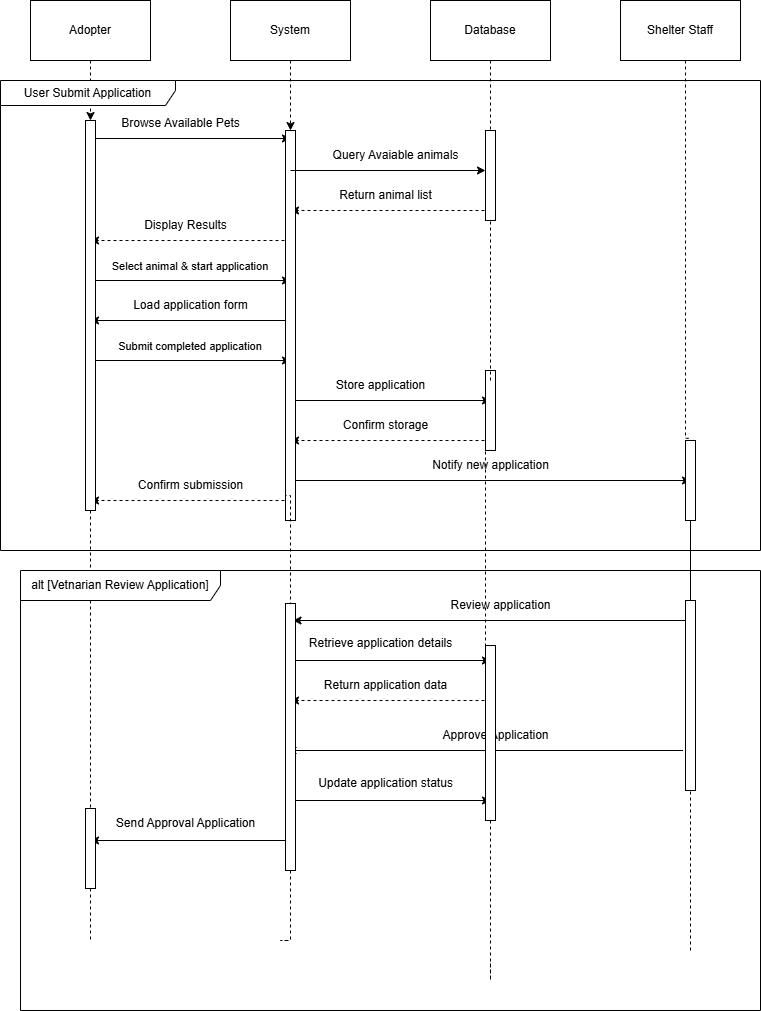

The diagram above was exported from draw.io. Its source (the exported page's mxGraphModel, read from the mxfile embedded in the PNG):
<mxGraphModel dx="1110" dy="665" grid="1" gridSize="10" guides="1" tooltips="1" connect="1" arrows="1" fold="1" page="1" pageScale="1" pageWidth="850" pageHeight="1100" math="0" shadow="0">
  <root>
    <mxCell id="0" />
    <mxCell id="1" parent="0" />
    <mxCell id="NP4GD-wZ4fwhre2b1HlG-6" style="edgeStyle=orthogonalEdgeStyle;rounded=0;orthogonalLoop=1;jettySize=auto;html=1;endArrow=none;endFill=0;dashed=1;" parent="1" source="2PY3-Q0wL5uBFMgusLwm-1" edge="1">
      <mxGeometry relative="1" as="geometry">
        <mxPoint x="110" y="1010" as="targetPoint" />
        <Array as="points">
          <mxPoint x="110" y="680" />
          <mxPoint x="110" y="680" />
        </Array>
      </mxGeometry>
    </mxCell>
    <mxCell id="NP4GD-wZ4fwhre2b1HlG-1" value="Adopter" style="rounded=0;whiteSpace=wrap;html=1;" parent="1" vertex="1">
      <mxGeometry x="50" y="70" width="120" height="60" as="geometry" />
    </mxCell>
    <mxCell id="NP4GD-wZ4fwhre2b1HlG-2" value="System" style="rounded=0;whiteSpace=wrap;html=1;" parent="1" vertex="1">
      <mxGeometry x="250" y="70" width="120" height="60" as="geometry" />
    </mxCell>
    <mxCell id="2PY3-Q0wL5uBFMgusLwm-26" style="edgeStyle=orthogonalEdgeStyle;rounded=0;orthogonalLoop=1;jettySize=auto;html=1;dashed=1;" edge="1" parent="1" source="NP4GD-wZ4fwhre2b1HlG-3">
      <mxGeometry relative="1" as="geometry">
        <mxPoint x="510" y="210" as="targetPoint" />
      </mxGeometry>
    </mxCell>
    <mxCell id="NP4GD-wZ4fwhre2b1HlG-3" value="Database" style="rounded=0;whiteSpace=wrap;html=1;" parent="1" vertex="1">
      <mxGeometry x="450" y="70" width="120" height="60" as="geometry" />
    </mxCell>
    <mxCell id="NP4GD-wZ4fwhre2b1HlG-4" value="Shelter Staff" style="rounded=0;whiteSpace=wrap;html=1;" parent="1" vertex="1">
      <mxGeometry x="640" y="70" width="120" height="60" as="geometry" />
    </mxCell>
    <mxCell id="NP4GD-wZ4fwhre2b1HlG-7" style="edgeStyle=orthogonalEdgeStyle;rounded=0;orthogonalLoop=1;jettySize=auto;html=1;endArrow=none;endFill=0;dashed=1;" parent="1" edge="1" source="2PY3-Q0wL5uBFMgusLwm-20">
      <mxGeometry relative="1" as="geometry">
        <mxPoint x="310" y="1010" as="targetPoint" />
        <mxPoint x="310" y="130" as="sourcePoint" />
        <Array as="points">
          <mxPoint x="310" y="1010" />
          <mxPoint x="300" y="1010" />
        </Array>
      </mxGeometry>
    </mxCell>
    <mxCell id="NP4GD-wZ4fwhre2b1HlG-8" style="edgeStyle=orthogonalEdgeStyle;rounded=0;orthogonalLoop=1;jettySize=auto;html=1;dashed=1;endArrow=none;endFill=0;" parent="1" edge="1" source="2PY3-Q0wL5uBFMgusLwm-23">
      <mxGeometry relative="1" as="geometry">
        <mxPoint x="510" y="1030" as="targetPoint" />
        <mxPoint x="510" y="130" as="sourcePoint" />
        <Array as="points">
          <mxPoint x="510" y="1050" />
        </Array>
      </mxGeometry>
    </mxCell>
    <mxCell id="NP4GD-wZ4fwhre2b1HlG-10" value="" style="endArrow=classic;html=1;rounded=0;" parent="1" edge="1" source="2PY3-Q0wL5uBFMgusLwm-8">
      <mxGeometry width="50" height="50" relative="1" as="geometry">
        <mxPoint x="310" y="240" as="sourcePoint" />
        <mxPoint x="510" y="240" as="targetPoint" />
      </mxGeometry>
    </mxCell>
    <mxCell id="NP4GD-wZ4fwhre2b1HlG-11" value="Browse Available Pets" style="text;html=1;align=center;verticalAlign=middle;resizable=0;points=[];autosize=1;strokeColor=none;fillColor=none;" parent="1" vertex="1">
      <mxGeometry x="130" y="178" width="140" height="30" as="geometry" />
    </mxCell>
    <mxCell id="NP4GD-wZ4fwhre2b1HlG-12" value="Query Avaiable animals" style="text;html=1;align=center;verticalAlign=middle;resizable=0;points=[];autosize=1;strokeColor=none;fillColor=none;" parent="1" vertex="1">
      <mxGeometry x="340" y="210" width="150" height="30" as="geometry" />
    </mxCell>
    <mxCell id="NP4GD-wZ4fwhre2b1HlG-14" value="Return animal list" style="text;html=1;align=center;verticalAlign=middle;resizable=0;points=[];autosize=1;strokeColor=none;fillColor=none;" parent="1" vertex="1">
      <mxGeometry x="345" y="250" width="120" height="30" as="geometry" />
    </mxCell>
    <mxCell id="NP4GD-wZ4fwhre2b1HlG-16" value="" style="endArrow=classic;html=1;rounded=0;" parent="1" edge="1">
      <mxGeometry width="50" height="50" relative="1" as="geometry">
        <mxPoint x="110" y="208" as="sourcePoint" />
        <mxPoint x="310" y="208" as="targetPoint" />
      </mxGeometry>
    </mxCell>
    <mxCell id="NP4GD-wZ4fwhre2b1HlG-17" value="" style="endArrow=classic;html=1;rounded=0;dashed=1;" parent="1" edge="1">
      <mxGeometry width="50" height="50" relative="1" as="geometry">
        <mxPoint x="510" y="280" as="sourcePoint" />
        <mxPoint x="310" y="280" as="targetPoint" />
        <Array as="points" />
      </mxGeometry>
    </mxCell>
    <mxCell id="NP4GD-wZ4fwhre2b1HlG-18" value="" style="endArrow=classic;html=1;rounded=0;dashed=1;" parent="1" edge="1">
      <mxGeometry width="50" height="50" relative="1" as="geometry">
        <mxPoint x="310" y="310" as="sourcePoint" />
        <mxPoint x="110" y="310" as="targetPoint" />
        <Array as="points" />
      </mxGeometry>
    </mxCell>
    <mxCell id="NP4GD-wZ4fwhre2b1HlG-19" value="Display Results" style="text;html=1;align=center;verticalAlign=middle;resizable=0;points=[];autosize=1;strokeColor=none;fillColor=none;" parent="1" vertex="1">
      <mxGeometry x="150" y="280" width="110" height="30" as="geometry" />
    </mxCell>
    <mxCell id="NP4GD-wZ4fwhre2b1HlG-21" value="" style="endArrow=classic;html=1;rounded=0;" parent="1" edge="1">
      <mxGeometry width="50" height="50" relative="1" as="geometry">
        <mxPoint x="110" y="350" as="sourcePoint" />
        <mxPoint x="310" y="350" as="targetPoint" />
      </mxGeometry>
    </mxCell>
    <mxCell id="NP4GD-wZ4fwhre2b1HlG-22" value="Select animal &amp; start application" style="text;align=center;verticalAlign=middle;resizable=0;points=[];autosize=1;strokeColor=none;fillColor=none;fontSize=11;" parent="1" vertex="1">
      <mxGeometry x="120" y="320" width="180" height="30" as="geometry" />
    </mxCell>
    <mxCell id="NP4GD-wZ4fwhre2b1HlG-24" value="" style="endArrow=classic;html=1;rounded=0;" parent="1" edge="1">
      <mxGeometry width="50" height="50" relative="1" as="geometry">
        <mxPoint x="310" y="390" as="sourcePoint" />
        <mxPoint x="110" y="390" as="targetPoint" />
        <Array as="points" />
      </mxGeometry>
    </mxCell>
    <mxCell id="NP4GD-wZ4fwhre2b1HlG-26" value="Load application form" style="text;html=1;align=center;verticalAlign=middle;resizable=0;points=[];autosize=1;strokeColor=none;fillColor=none;" parent="1" vertex="1">
      <mxGeometry x="140" y="360" width="140" height="30" as="geometry" />
    </mxCell>
    <mxCell id="NP4GD-wZ4fwhre2b1HlG-27" value="" style="endArrow=classic;html=1;rounded=0;" parent="1" edge="1">
      <mxGeometry width="50" height="50" relative="1" as="geometry">
        <mxPoint x="110" y="430" as="sourcePoint" />
        <mxPoint x="310" y="430" as="targetPoint" />
      </mxGeometry>
    </mxCell>
    <mxCell id="NP4GD-wZ4fwhre2b1HlG-28" value="Submit completed application" style="text;align=center;verticalAlign=middle;resizable=0;points=[];autosize=1;strokeColor=none;fillColor=none;fontSize=11;" parent="1" vertex="1">
      <mxGeometry x="125" y="400" width="170" height="30" as="geometry" />
    </mxCell>
    <mxCell id="NP4GD-wZ4fwhre2b1HlG-31" value="Store application" style="text;html=1;align=center;verticalAlign=middle;resizable=0;points=[];autosize=1;strokeColor=none;fillColor=none;" parent="1" vertex="1">
      <mxGeometry x="345" y="440" width="110" height="30" as="geometry" />
    </mxCell>
    <mxCell id="NP4GD-wZ4fwhre2b1HlG-33" value="" style="endArrow=classic;html=1;rounded=0;" parent="1" edge="1">
      <mxGeometry width="50" height="50" relative="1" as="geometry">
        <mxPoint x="310" y="470" as="sourcePoint" />
        <mxPoint x="510" y="470" as="targetPoint" />
      </mxGeometry>
    </mxCell>
    <mxCell id="NP4GD-wZ4fwhre2b1HlG-34" value="" style="endArrow=classic;html=1;rounded=0;dashed=1;" parent="1" edge="1">
      <mxGeometry width="50" height="50" relative="1" as="geometry">
        <mxPoint x="510" y="510" as="sourcePoint" />
        <mxPoint x="310" y="510" as="targetPoint" />
        <Array as="points" />
      </mxGeometry>
    </mxCell>
    <mxCell id="NP4GD-wZ4fwhre2b1HlG-36" value="Confirm storage" style="text;html=1;align=center;verticalAlign=middle;resizable=0;points=[];autosize=1;strokeColor=none;fillColor=none;" parent="1" vertex="1">
      <mxGeometry x="350" y="480" width="110" height="30" as="geometry" />
    </mxCell>
    <mxCell id="NP4GD-wZ4fwhre2b1HlG-37" value="" style="endArrow=classic;html=1;rounded=0;" parent="1" edge="1">
      <mxGeometry width="50" height="50" relative="1" as="geometry">
        <mxPoint x="310" y="550" as="sourcePoint" />
        <mxPoint x="710" y="550" as="targetPoint" />
      </mxGeometry>
    </mxCell>
    <mxCell id="NP4GD-wZ4fwhre2b1HlG-38" value="Notify new application" style="text;html=1;align=center;verticalAlign=middle;resizable=0;points=[];autosize=1;strokeColor=none;fillColor=none;" parent="1" vertex="1">
      <mxGeometry x="440" y="520" width="140" height="30" as="geometry" />
    </mxCell>
    <mxCell id="NP4GD-wZ4fwhre2b1HlG-39" value="" style="endArrow=classic;html=1;rounded=0;dashed=1;" parent="1" edge="1">
      <mxGeometry width="50" height="50" relative="1" as="geometry">
        <mxPoint x="310" y="570" as="sourcePoint" />
        <mxPoint x="110" y="570" as="targetPoint" />
        <Array as="points" />
      </mxGeometry>
    </mxCell>
    <mxCell id="NP4GD-wZ4fwhre2b1HlG-40" value="Confirm submission" style="text;html=1;align=center;verticalAlign=middle;resizable=0;points=[];autosize=1;strokeColor=none;fillColor=none;" parent="1" vertex="1">
      <mxGeometry x="145" y="540" width="130" height="30" as="geometry" />
    </mxCell>
    <mxCell id="NP4GD-wZ4fwhre2b1HlG-42" value="" style="endArrow=classic;html=1;rounded=0;" parent="1" edge="1">
      <mxGeometry width="50" height="50" relative="1" as="geometry">
        <mxPoint x="707.5" y="690" as="sourcePoint" />
        <mxPoint x="312.5" y="690" as="targetPoint" />
      </mxGeometry>
    </mxCell>
    <mxCell id="NP4GD-wZ4fwhre2b1HlG-44" value="Review application" style="text;html=1;align=center;verticalAlign=middle;resizable=0;points=[];autosize=1;strokeColor=none;fillColor=none;" parent="1" vertex="1">
      <mxGeometry x="460" y="660" width="120" height="30" as="geometry" />
    </mxCell>
    <mxCell id="NP4GD-wZ4fwhre2b1HlG-46" value="" style="endArrow=classic;html=1;rounded=0;" parent="1" edge="1">
      <mxGeometry width="50" height="50" relative="1" as="geometry">
        <mxPoint x="310" y="730" as="sourcePoint" />
        <mxPoint x="510" y="730" as="targetPoint" />
      </mxGeometry>
    </mxCell>
    <mxCell id="NP4GD-wZ4fwhre2b1HlG-47" value="Retrieve application details" style="text;html=1;align=center;verticalAlign=middle;resizable=0;points=[];autosize=1;strokeColor=none;fillColor=none;" parent="1" vertex="1">
      <mxGeometry x="315" y="698" width="170" height="30" as="geometry" />
    </mxCell>
    <mxCell id="NP4GD-wZ4fwhre2b1HlG-48" value="" style="endArrow=classic;html=1;rounded=0;dashed=1;" parent="1" edge="1">
      <mxGeometry width="50" height="50" relative="1" as="geometry">
        <mxPoint x="510" y="770" as="sourcePoint" />
        <mxPoint x="310" y="770" as="targetPoint" />
        <Array as="points" />
      </mxGeometry>
    </mxCell>
    <mxCell id="NP4GD-wZ4fwhre2b1HlG-50" value="Return application data" style="text;html=1;align=center;verticalAlign=middle;resizable=0;points=[];autosize=1;strokeColor=none;fillColor=none;" parent="1" vertex="1">
      <mxGeometry x="330" y="740" width="150" height="30" as="geometry" />
    </mxCell>
    <mxCell id="NP4GD-wZ4fwhre2b1HlG-52" value="" style="endArrow=classic;html=1;rounded=0;" parent="1" edge="1">
      <mxGeometry width="50" height="50" relative="1" as="geometry">
        <mxPoint x="702.5" y="820" as="sourcePoint" />
        <mxPoint x="307.5" y="820" as="targetPoint" />
      </mxGeometry>
    </mxCell>
    <mxCell id="NP4GD-wZ4fwhre2b1HlG-53" value="Approve Application" style="text;html=1;align=center;verticalAlign=middle;resizable=0;points=[];autosize=1;strokeColor=none;fillColor=none;" parent="1" vertex="1">
      <mxGeometry x="450" y="790" width="130" height="30" as="geometry" />
    </mxCell>
    <mxCell id="NP4GD-wZ4fwhre2b1HlG-54" value="" style="endArrow=classic;html=1;rounded=0;" parent="1" edge="1">
      <mxGeometry width="50" height="50" relative="1" as="geometry">
        <mxPoint x="310" y="870" as="sourcePoint" />
        <mxPoint x="510" y="870" as="targetPoint" />
      </mxGeometry>
    </mxCell>
    <mxCell id="NP4GD-wZ4fwhre2b1HlG-55" value="Update application status" style="text;html=1;align=center;verticalAlign=middle;resizable=0;points=[];autosize=1;strokeColor=none;fillColor=none;" parent="1" vertex="1">
      <mxGeometry x="325" y="838" width="160" height="30" as="geometry" />
    </mxCell>
    <mxCell id="NP4GD-wZ4fwhre2b1HlG-56" value="" style="endArrow=classic;html=1;rounded=0;" parent="1" edge="1">
      <mxGeometry width="50" height="50" relative="1" as="geometry">
        <mxPoint x="310" y="910" as="sourcePoint" />
        <mxPoint x="110" y="910" as="targetPoint" />
        <Array as="points" />
      </mxGeometry>
    </mxCell>
    <mxCell id="NP4GD-wZ4fwhre2b1HlG-57" value="Send Approval Application" style="text;html=1;align=center;verticalAlign=middle;resizable=0;points=[];autosize=1;strokeColor=none;fillColor=none;" parent="1" vertex="1">
      <mxGeometry x="125" y="878" width="160" height="30" as="geometry" />
    </mxCell>
    <mxCell id="2PY3-Q0wL5uBFMgusLwm-5" value="" style="edgeStyle=orthogonalEdgeStyle;rounded=0;orthogonalLoop=1;jettySize=auto;html=1;dashed=1;" edge="1" parent="1" source="NP4GD-wZ4fwhre2b1HlG-1" target="2PY3-Q0wL5uBFMgusLwm-1">
      <mxGeometry relative="1" as="geometry">
        <mxPoint x="110" y="1010" as="targetPoint" />
        <Array as="points">
          <mxPoint x="110" y="210" />
          <mxPoint x="110" y="210" />
        </Array>
        <mxPoint x="110" y="130" as="sourcePoint" />
      </mxGeometry>
    </mxCell>
    <mxCell id="2PY3-Q0wL5uBFMgusLwm-1" value="" style="html=1;points=[[0,0,0,0,5],[0,1,0,0,-5],[1,0,0,0,5],[1,1,0,0,-5]];perimeter=orthogonalPerimeter;outlineConnect=0;targetShapes=umlLifeline;portConstraint=eastwest;newEdgeStyle={&quot;curved&quot;:0,&quot;rounded&quot;:0};fillColor=light-dark(#FFFFFF,#B7E6FF);" vertex="1" parent="1">
      <mxGeometry x="105" y="190" width="10" height="390" as="geometry" />
    </mxCell>
    <mxCell id="2PY3-Q0wL5uBFMgusLwm-7" value="" style="edgeStyle=orthogonalEdgeStyle;rounded=0;orthogonalLoop=1;jettySize=auto;html=1;dashed=1;" edge="1" parent="1" target="2PY3-Q0wL5uBFMgusLwm-6">
      <mxGeometry relative="1" as="geometry">
        <mxPoint x="300" y="1010" as="targetPoint" />
        <mxPoint x="310" y="130" as="sourcePoint" />
        <Array as="points">
          <mxPoint x="310" y="190" />
          <mxPoint x="310" y="190" />
        </Array>
      </mxGeometry>
    </mxCell>
    <mxCell id="2PY3-Q0wL5uBFMgusLwm-6" value="" style="html=1;points=[[0,0,0,0,5],[0,1,0,0,-5],[1,0,0,0,5],[1,1,0,0,-5]];perimeter=orthogonalPerimeter;outlineConnect=0;targetShapes=umlLifeline;portConstraint=eastwest;newEdgeStyle={&quot;curved&quot;:0,&quot;rounded&quot;:0};fillColor=light-dark(#FFFFFF,#B9D5FF);" vertex="1" parent="1">
      <mxGeometry x="305" y="200" width="10" height="390" as="geometry" />
    </mxCell>
    <mxCell id="2PY3-Q0wL5uBFMgusLwm-9" value="" style="endArrow=classic;html=1;rounded=0;" edge="1" parent="1" target="2PY3-Q0wL5uBFMgusLwm-8">
      <mxGeometry width="50" height="50" relative="1" as="geometry">
        <mxPoint x="310" y="240" as="sourcePoint" />
        <mxPoint x="510" y="240" as="targetPoint" />
      </mxGeometry>
    </mxCell>
    <mxCell id="2PY3-Q0wL5uBFMgusLwm-8" value="" style="html=1;points=[[0,0,0,0,5],[0,1,0,0,-5],[1,0,0,0,5],[1,1,0,0,-5]];perimeter=orthogonalPerimeter;outlineConnect=0;targetShapes=umlLifeline;portConstraint=eastwest;newEdgeStyle={&quot;curved&quot;:0,&quot;rounded&quot;:0};fillColor=light-dark(#FFFFFF,#A4C9FF);" vertex="1" parent="1">
      <mxGeometry x="505" y="200" width="10" height="90" as="geometry" />
    </mxCell>
    <mxCell id="2PY3-Q0wL5uBFMgusLwm-10" value="" style="html=1;points=[[0,0,0,0,5],[0,1,0,0,-5],[1,0,0,0,5],[1,1,0,0,-5]];perimeter=orthogonalPerimeter;outlineConnect=0;targetShapes=umlLifeline;portConstraint=eastwest;newEdgeStyle={&quot;curved&quot;:0,&quot;rounded&quot;:0};fillColor=light-dark(#FFFFFF,#BDD6FF);" vertex="1" parent="1">
      <mxGeometry x="505" y="440" width="10" height="80" as="geometry" />
    </mxCell>
    <mxCell id="2PY3-Q0wL5uBFMgusLwm-12" value="" style="edgeStyle=orthogonalEdgeStyle;rounded=0;orthogonalLoop=1;jettySize=auto;html=1;entryX=0.605;entryY=-0.028;entryDx=0;entryDy=0;entryPerimeter=0;dashed=1;endArrow=none;endFill=0;" edge="1" parent="1" target="2PY3-Q0wL5uBFMgusLwm-11">
      <mxGeometry relative="1" as="geometry">
        <mxPoint x="695" y="1050" as="targetPoint" />
        <mxPoint x="705" y="130" as="sourcePoint" />
        <Array as="points">
          <mxPoint x="705" y="508" />
        </Array>
      </mxGeometry>
    </mxCell>
    <mxCell id="2PY3-Q0wL5uBFMgusLwm-11" value="" style="html=1;points=[[0,0,0,0,5],[0,1,0,0,-5],[1,0,0,0,5],[1,1,0,0,-5]];perimeter=orthogonalPerimeter;outlineConnect=0;targetShapes=umlLifeline;portConstraint=eastwest;newEdgeStyle={&quot;curved&quot;:0,&quot;rounded&quot;:0};fillColor=light-dark(#FFFFFF,#B7EEFF);" vertex="1" parent="1">
      <mxGeometry x="705" y="510" width="10" height="80" as="geometry" />
    </mxCell>
    <mxCell id="2PY3-Q0wL5uBFMgusLwm-15" value="alt [Vetnarian Review Application]" style="shape=umlFrame;whiteSpace=wrap;html=1;pointerEvents=0;width=200;height=30;" vertex="1" parent="1">
      <mxGeometry x="40" y="640" width="740" height="440" as="geometry" />
    </mxCell>
    <mxCell id="2PY3-Q0wL5uBFMgusLwm-16" value="" style="html=1;points=[[0,0,0,0,5],[0,1,0,0,-5],[1,0,0,0,5],[1,1,0,0,-5]];perimeter=orthogonalPerimeter;outlineConnect=0;targetShapes=umlLifeline;portConstraint=eastwest;newEdgeStyle={&quot;curved&quot;:0,&quot;rounded&quot;:0};fillColor=light-dark(#FFFFFF,#BBF7FF);" vertex="1" parent="1">
      <mxGeometry x="705" y="670" width="10" height="190" as="geometry" />
    </mxCell>
    <mxCell id="2PY3-Q0wL5uBFMgusLwm-18" value="" style="endArrow=none;html=1;rounded=0;entryX=0.5;entryY=1;entryDx=0;entryDy=0;entryPerimeter=0;" edge="1" parent="1" target="2PY3-Q0wL5uBFMgusLwm-11">
      <mxGeometry width="50" height="50" relative="1" as="geometry">
        <mxPoint x="710" y="670" as="sourcePoint" />
        <mxPoint x="705" y="600" as="targetPoint" />
      </mxGeometry>
    </mxCell>
    <mxCell id="2PY3-Q0wL5uBFMgusLwm-19" value="" style="endArrow=none;html=1;rounded=0;dashed=1;" edge="1" parent="1" target="2PY3-Q0wL5uBFMgusLwm-16">
      <mxGeometry width="50" height="50" relative="1" as="geometry">
        <mxPoint x="710" y="1020" as="sourcePoint" />
        <mxPoint x="725" y="840" as="targetPoint" />
        <Array as="points">
          <mxPoint x="710" y="1020" />
          <mxPoint x="710" y="870" />
        </Array>
      </mxGeometry>
    </mxCell>
    <mxCell id="2PY3-Q0wL5uBFMgusLwm-21" value="" style="edgeStyle=orthogonalEdgeStyle;rounded=0;orthogonalLoop=1;jettySize=auto;html=1;endArrow=none;endFill=0;exitX=0;exitY=1;exitDx=0;exitDy=-5;exitPerimeter=0;dashed=1;" edge="1" parent="1" source="2PY3-Q0wL5uBFMgusLwm-6" target="2PY3-Q0wL5uBFMgusLwm-20">
      <mxGeometry relative="1" as="geometry">
        <mxPoint x="300" y="1010" as="targetPoint" />
        <mxPoint x="310" y="570" as="sourcePoint" />
        <Array as="points">
          <mxPoint x="310" y="565" />
        </Array>
      </mxGeometry>
    </mxCell>
    <mxCell id="2PY3-Q0wL5uBFMgusLwm-20" value="" style="html=1;points=[[0,0,0,0,5],[0,1,0,0,-5],[1,0,0,0,5],[1,1,0,0,-5]];perimeter=orthogonalPerimeter;outlineConnect=0;targetShapes=umlLifeline;portConstraint=eastwest;newEdgeStyle={&quot;curved&quot;:0,&quot;rounded&quot;:0};fillColor=light-dark(#FFFFFF,#B5D7FF);" vertex="1" parent="1">
      <mxGeometry x="305" y="673" width="10" height="267" as="geometry" />
    </mxCell>
    <mxCell id="2PY3-Q0wL5uBFMgusLwm-22" value="" style="html=1;points=[[0,0,0,0,5],[0,1,0,0,-5],[1,0,0,0,5],[1,1,0,0,-5]];perimeter=orthogonalPerimeter;outlineConnect=0;targetShapes=umlLifeline;portConstraint=eastwest;newEdgeStyle={&quot;curved&quot;:0,&quot;rounded&quot;:0};fillColor=light-dark(#FFFFFF,#C8E9FF);" vertex="1" parent="1">
      <mxGeometry x="105" y="878" width="10" height="80" as="geometry" />
    </mxCell>
    <mxCell id="2PY3-Q0wL5uBFMgusLwm-23" value="" style="html=1;points=[[0,0,0,0,5],[0,1,0,0,-5],[1,0,0,0,5],[1,1,0,0,-5]];perimeter=orthogonalPerimeter;outlineConnect=0;targetShapes=umlLifeline;portConstraint=eastwest;newEdgeStyle={&quot;curved&quot;:0,&quot;rounded&quot;:0};fillColor=light-dark(#FFFFFF,#B9EBFF);" vertex="1" parent="1">
      <mxGeometry x="505" y="715" width="10" height="175" as="geometry" />
    </mxCell>
    <mxCell id="2PY3-Q0wL5uBFMgusLwm-27" value="" style="endArrow=none;html=1;rounded=0;dashed=1;" edge="1" parent="1" target="2PY3-Q0wL5uBFMgusLwm-8">
      <mxGeometry width="50" height="50" relative="1" as="geometry">
        <mxPoint x="510" y="450" as="sourcePoint" />
        <mxPoint x="620" y="340" as="targetPoint" />
      </mxGeometry>
    </mxCell>
    <mxCell id="2PY3-Q0wL5uBFMgusLwm-28" value="" style="endArrow=none;html=1;rounded=0;exitX=0;exitY=1;exitDx=0;exitDy=-5;exitPerimeter=0;entryX=0;entryY=0;entryDx=0;entryDy=5;entryPerimeter=0;dashed=1;" edge="1" parent="1" source="2PY3-Q0wL5uBFMgusLwm-10" target="2PY3-Q0wL5uBFMgusLwm-23">
      <mxGeometry width="50" height="50" relative="1" as="geometry">
        <mxPoint x="570" y="520" as="sourcePoint" />
        <mxPoint x="620" y="470" as="targetPoint" />
      </mxGeometry>
    </mxCell>
    <mxCell id="2PY3-Q0wL5uBFMgusLwm-30" value="User Submit Application" style="shape=umlFrame;whiteSpace=wrap;html=1;pointerEvents=0;width=175;height=25;" vertex="1" parent="1">
      <mxGeometry x="20" y="150" width="760" height="470" as="geometry" />
    </mxCell>
  </root>
</mxGraphModel>